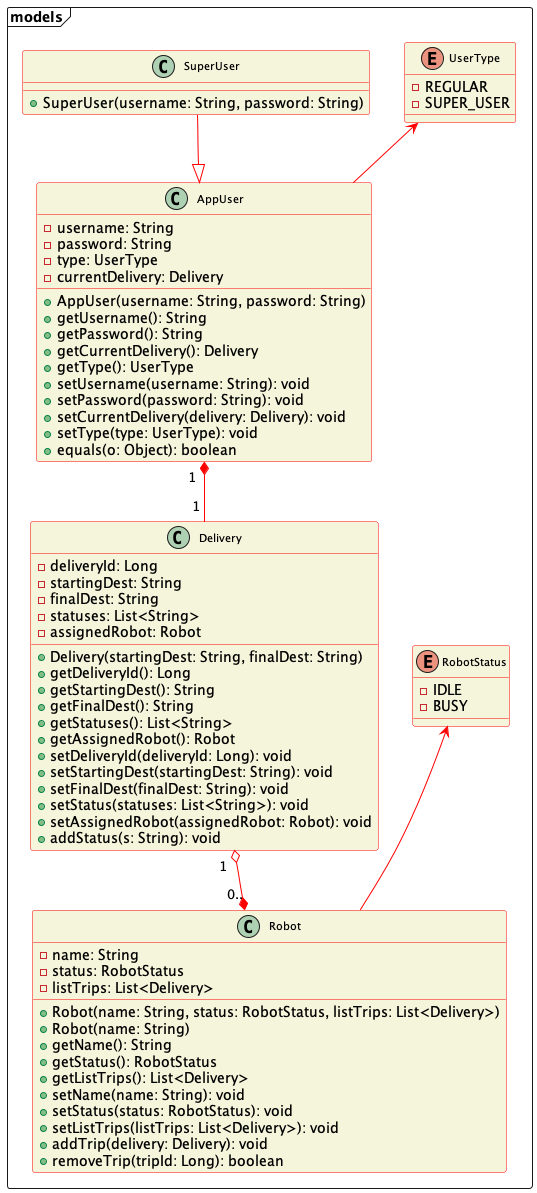

The diagram above was rendered by PlantUML. Its source (embedded in the PNG):
@startuml UML_diagram
skinparam classFontSize 11
skinparam classBackgroundColor beige
skinparam ClassBorderColor red
skinparam ArrowColor red


package "models" <<frame>> {

    class "AppUser" {
        - username: String
        - password: String
        - type: UserType
        - currentDelivery: Delivery
        + AppUser(username: String, password: String)
        + getUsername(): String
        + getPassword(): String
        + getCurrentDelivery(): Delivery
        + getType(): UserType
        + setUsername(username: String): void
        + setPassword(password: String): void
        + setCurrentDelivery(delivery: Delivery): void
        + setType(type: UserType): void
        + equals(o: Object): boolean
    }

    class "SuperUser" {
        + SuperUser(username: String, password: String)
    }

    enum "UserType" {
        - REGULAR
        - SUPER_USER
    }

    class "Robot" {
        - name: String
        - status: RobotStatus
        - listTrips: List<Delivery>
        + Robot(name: String, status: RobotStatus, listTrips: List<Delivery>)
        + Robot(name: String)
        + getName(): String
        + getStatus(): RobotStatus
        + getListTrips(): List<Delivery>
        + setName(name: String): void
        + setStatus(status: RobotStatus): void
        + setListTrips(listTrips: List<Delivery>): void
        + addTrip(delivery: Delivery): void
        + removeTrip(tripId: Long): boolean
    }


    enum "RobotStatus" {
        - IDLE
        - BUSY
    }

    class "Delivery" {
        - deliveryId: Long
        - startingDest: String
        - finalDest: String
        - statuses: List<String>
        - assignedRobot: Robot
        + Delivery(startingDest: String, finalDest: String)
        + getDeliveryId(): Long
        + getStartingDest(): String
        + getFinalDest(): String
        + getStatuses(): List<String>
        + getAssignedRobot(): Robot
        + setDeliveryId(deliveryId: Long): void
        + setStartingDest(startingDest: String): void
        + setFinalDest(finalDest: String): void
        + setStatus(statuses: List<String>): void
        + setAssignedRobot(assignedRobot: Robot): void
        + addStatus(s: String): void
    }
}

' Relationship arrows
"Robot" -up-> "RobotStatus"

"Delivery" "1  " o--* "0.." "Robot"
"AppUser" "1  " *-- "1 " "Delivery"
"AppUser" -up-> "UserType"
"SuperUser" --|> "AppUser"
@enduml